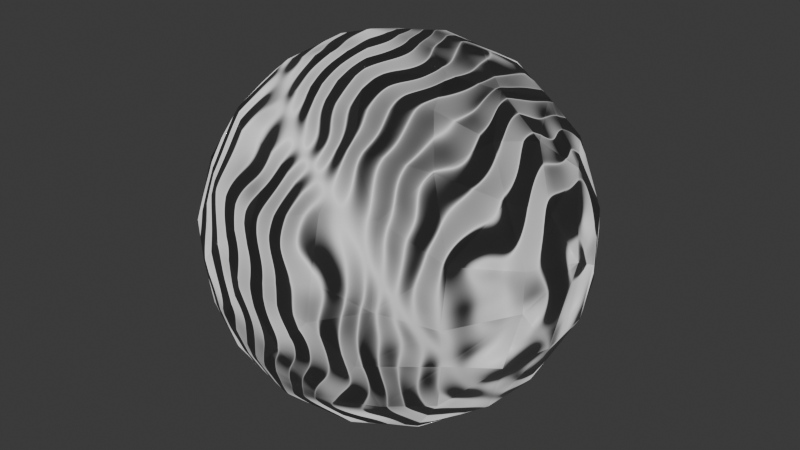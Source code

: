 # Source: powerUp.blend  (saved by Blender 4.2.67; exported with 4.5.12 LTS)
import bpy
from mathutils import Matrix  # noqa: F401  (used for matrix-valued properties, if any)

bpy.ops.wm.read_factory_settings(use_empty=True)
scene = bpy.context.scene
scene.name = 'Scene'

# ---- collections
col_collection = bpy.data.collections.new('Collection'); scene.collection.children.link(col_collection)

# ---- images (referenced by path relative to the original .blend; pixels are not part of the script)
import os
ASSET_DIR = os.environ.get("B2B_ASSET_DIR", "")  # directory of the original .blend (textures are referenced by path, not embedded)
HERE = os.path.dirname(os.path.abspath(__file__))  # packed textures are extracted next to this script under _unpacked/

def load_image(name, relpath, width, height, colorspace="sRGB"):
    """Load a texture the original file referenced (path relative to the .blend, or extracted next to this script)."""
    p = next((c for c in (os.path.join(HERE, relpath), os.path.join(ASSET_DIR, relpath)) if relpath and os.path.exists(c)), "")
    if p:
        img = bpy.data.images.load(p, check_existing=True)
        img.name = name
    else:  # same state as the original file: an image datablock whose file is absent (Cycles renders it pink)
        img = bpy.data.images.new(name, width, height)
        img.source = "FILE"
        img.filepath = "//" + (relpath or name)
    img.colorspace_settings.name = colorspace
    return img
img_power_up_orb_normale = load_image('power up orb normale', 'power up orb normale.png', 1024, 1024, 'sRGB')

# ---- materials (node trees are filled in below, after node groups)
mat_material_001 = bpy.data.materials.new('Material.001')

# ---- material node trees
mat_material_001.use_nodes = True; mat_material_001.node_tree.nodes.clear()
_N = mat_material_001.node_tree.nodes; _L = mat_material_001.node_tree.links
n0 = _N.new('ShaderNodeBsdfPrincipled'); n0.name = 'Principled BSDF'; n0.location = (10, 300)
n1 = _N.new('ShaderNodeOutputMaterial'); n1.name = 'Material Output'; n1.location = (300, 300)
n2 = _N.new('ShaderNodeTexWave'); n2.name = 'Wave Texture'; n2.location = (-316, 231)
n2.inputs[1].default_value = 3.7
n2.inputs[2].default_value = 8.3
n2.inputs[3].default_value = 0.7
n3 = _N.new('ShaderNodeTexImage'); n3.name = 'Image Texture'; n3.location = (-592, 164)
n3.image = img_power_up_orb_normale
_L.new(n0.outputs[0], n1.inputs[0])
_L.new(n2.outputs[0], n1.inputs[2])
n1.is_active_output = True

# ---- world
world_world = bpy.data.worlds.new('World'); scene.world = world_world
world_world.use_nodes = True; world_world.node_tree.nodes.clear()
_N = world_world.node_tree.nodes; _L = world_world.node_tree.links
n0 = _N.new('ShaderNodeOutputWorld'); n0.name = 'World Output'; n0.location = (300, 300)
n1 = _N.new('ShaderNodeBackground'); n1.name = 'Background'; n1.location = (10, 300)
n1.inputs[0].default_value = (0.05088, 0.05088, 0.05088, 1.0)
_L.new(n1.outputs[0], n0.inputs[0])
n0.is_active_output = True
world_world.color = (0.05088, 0.05088, 0.05088)
world_world.sun_shadow_jitter_overblur = 0.0

# ---- meshes
me_sphere = bpy.data.meshes.new('Sphere')
me_sphere.from_pydata([(-0.1075, 0.5405, 0.8388), (-0.0881, 0.9998, -0.008211), (-0.0741, 0.8263, -0.5628), (-0.02949, 0.3883, 0.9246), (0.05792, 0.9591, 0.3019), (0.09294, 0.9611, -0.2931), (0.1046, 0.6275, -0.7835), (0.2911, 0.9597, 0.09897), (0.2439, 0.804, -0.5485), (0.01995, 0.2025, 0.9816), (0.2727, 0.5791, 0.7789), (0.3852, 0.7944, 0.4873), (0.4842, 0.8796, -0.08897), (0.4286, 0.8241, -0.379), (0.5327, 0.6377, -0.5629), (0.6044, 0.7488, 0.3009), (0.6307, 0.7533, -0.2046), (0.3836, 0.5918, -0.7185), (0.1684, 0.1126, -0.9849), (0.3978, 0.3911, 0.8347), (0.5813, 0.3977, 0.7175), (0.6869, 0.5379, 0.5033), (0.7874, 0.6234, -2.232e-08), (0.706, 0.6005, -0.3852), (0.2093, 0.3299, -0.9264), (0.0, 0.0, 1.0), (0.8683, 0.4652, 0.1971), (0.966, 0.2746, 3.215e-08), (0.8683, 0.4652, -0.1971), (0.6955, 0.3595, -0.6332), (0.4423, 0.348, -0.8349), (0.3012, 0.2358, 0.9329), (0.7648, 0.05054, 0.654), (0.8502, 0.2609, 0.4754), (0.9187, 0.2698, -0.3167), (0.1977, -0.02575, 0.9864), (1.001, 0.06452, 0.1155), (0.7757, 0.07222, -0.639), (0.5518, 0.04446, 0.842), (0.9238, -0.07466, 0.3852), (0.9624, -0.07797, -0.2929), (0.5551, -0.008386, -0.8368), (0.3701, -0.1214, 0.9246), (0.6816, -0.1938, 0.7087), (0.8271, -0.2853, 0.4971), (0.9429, -0.285, 0.1971), (0.9558, -0.3083, 3.829e-08), (0.8948, -0.3515, -0.2918), (0.7443, -0.2301, -0.639), (0.3849, 0.008339, -0.9292), (0.7569, -0.5995, 0.2929), (0.4217, -0.3664, -0.8381), (0.4565, -0.3218, 0.8341), (0.5996, -0.4975, 0.639), (0.7651, -0.6507, -1.127e-07), (0.7621, -0.6241, -0.1971), (0.6893, -0.562, -0.4754), (0.4939, -0.7355, 0.474), (0.5412, -0.8406, 0.09853), (0.4939, -0.7355, -0.474), (0.5144, -0.4894, -0.7128), (0.2247, -0.3196, -0.9264), (0.2008, -0.5212, 0.8341), (0.4652, -0.8683, -0.1971), (0.2609, -0.8502, -0.4754), (0.288, -0.649, 0.7128), (0.2609, -0.8502, 0.4754), (0.2869, -0.9423, 0.1971), (0.2746, -0.966, 1.569e-08), (0.1912, -0.6099, -0.7777), (-0.09342, -1.002, 0.07436), (0.09753, -0.9802, -0.1971), (0.1026, -0.3685, 0.9329), (-0.08051, -0.7749, 0.639), (-0.07466, -0.9238, 0.3852), (-0.285, -0.9429, 0.1971), (-0.07466, -0.9238, -0.3852), (-0.08051, -0.7749, -0.639), (0.09572, -0.1791, -0.9831), (-0.3709, -0.6851, 0.639), (-0.285, -0.9429, -0.1971), (-0.3965, -0.7864, -0.4915), (-0.1226, -0.5449, -0.8341), (-0.02569, -0.2007, 0.9816), (-0.1744, -0.535, 0.8349), (-0.4225, -0.8249, 0.3852), (-0.4889, -0.8773, -3.888e-09), (-0.1526, -0.1328, -0.9816), (-0.6619, -0.7531, 0.1155), (-0.5706, -0.7685, -0.3134), (-0.3797, -0.6, -0.7128), (-0.1396, -0.3588, -0.9292), (0.0, 0.0, -1.0), (-0.2537, -0.2955, 0.9246), (-0.6049, -0.491, 0.639), (-0.706, -0.6005, 0.3852), (-0.7608, -0.6257, -0.1971), (-0.6967, -0.5292, -0.4971), (-0.4046, -0.385, -0.8341), (-0.8118, -0.3477, 0.4805), (-0.8683, -0.4652, 0.1971), (-0.8939, -0.4578, 4.396e-08), (-0.4928, -0.2522, 0.842), (-0.673, -0.2101, 0.7117), (-1.001, -0.1038, 0.07436), (-0.9423, -0.2869, -0.1971), (-0.8502, -0.2609, -0.4754), (-0.649, -0.288, -0.7128), (-0.443, -0.1396, -0.8935), (-0.8848, -0.09003, 0.4754), (-0.5484, 0.1195, -0.8318), (-0.3849, 0.008339, 0.9292), (-0.9804, 0.09556, 0.1971), (-0.956, 0.04749, -0.3134), (-0.7609, 0.04373, -0.6563), (-0.6263, 0.09188, 0.7852), (-0.8519, 0.2554, 0.4754), (-0.9562, 0.3075, -0.09898), (-0.3602, 0.1426, -0.928), (-0.7378, 0.4905, 0.474), (-0.8678, 0.5022, 0.1155), (-0.8249, 0.4225, -0.3852), (-0.7233, 0.2852, -0.6424), (-0.6, 0.3797, 0.7128), (-0.6242, 0.787, 0.09898), (-0.7621, 0.6241, -0.1971), (-0.6349, 0.54, -0.558), (-0.1989, 0.01959, 0.9859), (-0.3271, 0.3486, 0.887), (-0.5664, 0.6857, 0.4754), (-0.6008, 0.7455, -0.3167), (-0.4254, 0.4557, -0.7927), (-0.1476, 0.1387, -0.9846), (-0.279, 0.6478, 0.7185), (-0.2609, 0.8502, 0.4754), (-0.3009, 0.9532, 0.1271), (-0.2869, 0.9423, -0.1971), (-0.2758, 0.8829, -0.3919), (-0.3098, 0.7131, -0.6424), (0.07722, 0.7841, 0.6282), (-0.1028, 0.5447, -0.8363), (-0.1176, 0.3687, -0.9259)], [], [(4, 7, 1), (92, 132, 18), (0, 3, 10), (5, 8, 2), (8, 17, 6), (139, 11, 4), (7, 12, 5), (9, 31, 3), (31, 19, 10), (8, 13, 14), (6, 17, 30), (11, 15, 7), (19, 20, 10), (12, 15, 22), (9, 25, 35), (16, 23, 13), (22, 28, 16), (14, 23, 29), (14, 29, 17), (15, 21, 26), (21, 20, 33), (30, 49, 24), (22, 26, 27), (28, 34, 23), (31, 38, 19), (27, 34, 28), (29, 34, 37), (38, 32, 20), (26, 33, 36), (31, 35, 42), (37, 40, 48), (38, 43, 32), (32, 43, 44), (36, 39, 45), (36, 45, 46), (41, 48, 51), (18, 49, 78), (92, 18, 78), (46, 47, 40), (38, 42, 52), (52, 53, 43), (51, 61, 49), (35, 72, 42), (52, 72, 62), (53, 65, 57), (53, 57, 50), (50, 57, 58), (58, 67, 68), (35, 25, 83), (63, 64, 59), (57, 65, 66), (68, 71, 63), (71, 76, 64), (62, 72, 84), (64, 76, 77), (64, 77, 69), (69, 77, 82), (70, 74, 75), (70, 80, 71), (70, 75, 86), (92, 78, 87), (72, 83, 93), (80, 81, 76), (84, 79, 73), (91, 87, 78), (82, 90, 98), (75, 85, 88), (86, 89, 80), (80, 89, 81), (93, 102, 84), (81, 89, 97), (83, 25, 127), (98, 108, 91), (88, 95, 100), (88, 100, 101), (96, 97, 89), (97, 107, 90), (127, 111, 93), (102, 103, 94), (98, 107, 108), (94, 99, 95), (101, 105, 96), (99, 103, 109), (105, 113, 106), (102, 111, 115), (106, 113, 114), (102, 115, 103), (106, 114, 107), (104, 109, 112), (92, 87, 132), (104, 113, 105), (104, 112, 117), (104, 117, 113), (114, 113, 122), (109, 115, 116), (112, 116, 120), (117, 121, 113), (111, 127, 128), (111, 128, 115), (122, 121, 126), (116, 123, 119), (110, 122, 131), (126, 131, 122), (119, 123, 129), (125, 130, 121), (124, 130, 125), (126, 130, 138), (128, 133, 123), (131, 141, 118), (129, 133, 134), (131, 138, 140), (127, 25, 9), (138, 137, 2), (134, 139, 4), (1, 5, 136), (136, 5, 137), (133, 0, 139), (2, 6, 138), (2, 8, 6), (18, 132, 141, 24), (21, 11, 10, 20), (1, 7, 5), (139, 0, 10), (5, 13, 8), (139, 10, 11), (7, 4, 11), (5, 12, 13), (3, 31, 10), (7, 15, 12), (12, 16, 13), (17, 8, 14), (6, 30, 24), (37, 41, 30, 29), (11, 21, 15), (12, 22, 16), (9, 35, 31), (14, 13, 23), (22, 15, 26), (16, 28, 23), (17, 29, 30), (26, 21, 33), (18, 24, 49), (22, 27, 28), (29, 23, 34), (19, 38, 20), (33, 20, 32), (40, 34, 27, 36), (49, 30, 41), (27, 26, 36), (33, 32, 39), (36, 33, 39), (50, 54, 46, 45), (31, 42, 38), (37, 34, 40), (36, 46, 40), (41, 37, 48), (32, 44, 39), (41, 51, 49), (45, 39, 44), (48, 40, 47), (38, 52, 43), (47, 55, 56), (48, 47, 56), (48, 56, 60), (44, 43, 53), (51, 48, 60), (44, 53, 50), (45, 44, 50), (49, 61, 78), (55, 47, 46, 54), (65, 53, 52, 62), (42, 72, 52), (63, 55, 54, 58), (56, 59, 60), (54, 50, 58), (59, 56, 55, 63), (66, 67, 58, 57), (69, 60, 59, 64), (58, 68, 63), (35, 83, 72), (73, 65, 62, 84), (51, 60, 69), (51, 69, 61), (63, 71, 64), (78, 61, 91), (68, 67, 70), (68, 70, 71), (91, 61, 69, 82), (66, 65, 73), (66, 73, 74), (74, 70, 67, 66), (85, 74, 73, 79), (71, 80, 76), (70, 86, 80), (72, 93, 84), (77, 76, 81), (77, 81, 90), (82, 77, 90), (96, 89, 86, 88), (75, 74, 85), (82, 98, 91), (86, 75, 88), (94, 79, 84, 102), (83, 127, 93), (95, 85, 79, 94), (81, 97, 90), (106, 97, 96, 105), (88, 85, 95), (98, 90, 107), (91, 108, 87), (88, 101, 96), (109, 104, 100, 99), (93, 111, 102), (97, 106, 107), (94, 103, 99), (100, 95, 99), (114, 110, 108, 107), (101, 100, 104), (101, 104, 105), (109, 103, 115), (132, 87, 108, 118), (108, 110, 118), (129, 124, 120, 119), (112, 109, 116), (122, 113, 121), (116, 115, 123), (110, 114, 122), (117, 112, 120), (120, 116, 119), (117, 120, 125), (117, 125, 121), (115, 128, 123), (118, 110, 131), (126, 121, 130), (134, 135, 124, 129), (120, 124, 125), (118, 141, 132), (126, 138, 131), (129, 123, 133), (131, 140, 141), (136, 130, 124, 135), (24, 141, 140, 6), (9, 3, 128, 127), (130, 136, 137), (128, 3, 0), (138, 130, 137), (128, 0, 133), (135, 1, 136), (134, 133, 139), (140, 138, 6), (135, 134, 4), (1, 135, 4), (137, 5, 2)])
me_sphere.polygons.foreach_set('use_smooth', [True] * 253)
_uv = me_sphere.uv_layers.new(name='UVMap')
_uv.uv.foreach_set('vector', [0.7419, 0.5992, 0.7046, 0.5313, 0.764, 0.5, 0.7344, 0.0, 0.8796, 0.0625, 0.5937, 0.0625, 0.01227, 0.4689, 0.0844, 0.4318, 0.1338, 0.5722, 0.7346, 0.4067, 0.7031, 0.3125, 0.7642, 0.3125, 0.7031, 0.3125, 0.6584, 0.25, 0.7199, 0.219, 0.7344, 0.7173, 0.6783, 0.6606, 0.7419, 0.5992, 0.7046, 0.5313, 0.6701, 0.4722, 0.7346, 0.4067, 0.1476, 0.3905, 0.2088, 0.4664, 0.0844, 0.4318, 0.2088, 0.4664, 0.2063, 0.5339, 0.1338, 0.5722, 0.7031, 0.3125, 0.6737, 0.375, 0.6392, 0.3125, 0.7199, 0.219, 0.6584, 0.25, 0.6061, 0.1875, 0.142, 0.7315, 0.2621, 0.771, 0.1729, 0.9326, 0.2063, 0.5339, 0.2575, 0.5806, 0.1338, 0.5722, 0.3051, 0.9504, 0.2621, 0.771, 0.397, 0.8049, 0.1476, 0.3905, 0.1971, 0.3389, 0.2441, 0.3835, 0.6391, 0.4375, 0.6122, 0.375, 0.6737, 0.375, 0.397, 0.8049, 0.4912, 0.7994, 0.4054, 0.924, 0.5832, 1.0, 0.5163, 0.9099, 0.6679, 0.8792, 0.6392, 0.3125, 0.5775, 0.2835, 0.6584, 0.25, 0.2621, 0.771, 0.2851, 0.6655, 0.3901, 0.7151, 0.2851, 0.6655, 0.2575, 0.5806, 0.3688, 0.6139, 0.6061, 0.1875, 0.5035, 0.125, 0.6602, 0.125, 0.397, 0.8049, 0.3901, 0.7151, 0.4796, 0.7048, 0.4912, 0.7994, 0.5646, 0.7633, 0.5163, 0.9099, 0.2088, 0.4664, 0.3071, 0.4797, 0.2063, 0.5339, 0.4796, 0.7048, 0.5646, 0.7633, 0.4912, 0.7994, 0.6679, 0.8792, 0.5646, 0.7633, 0.7075, 0.763, 0.3071, 0.4797, 0.3641, 0.5338, 0.2575, 0.5806, 0.3901, 0.7151, 0.3688, 0.6139, 0.4889, 0.6345, 0.2088, 0.4664, 0.2441, 0.3835, 0.302, 0.4063, 0.7075, 0.763, 0.6109, 0.6619, 0.7524, 0.6633, 0.3071, 0.4797, 0.3886, 0.4679, 0.3641, 0.5338, 0.3641, 0.5338, 0.3886, 0.4679, 0.4539, 0.494, 0.4889, 0.6345, 0.4492, 0.5601, 0.5204, 0.5428, 0.4889, 0.6345, 0.5204, 0.5428, 0.5687, 0.5643, 0.8337, 0.7792, 0.7524, 0.6633, 0.9091, 0.6229, 0.5937, 0.0625, 0.5035, 0.125, 0.3281, 0.0625, 0.4531, 0.0, 0.5937, 0.0625, 0.3281, 0.0625, 0.5687, 0.5643, 0.6495, 0.5873, 0.6109, 0.6619, 0.3071, 0.4797, 0.302, 0.4063, 0.367, 0.3936, 0.367, 0.3936, 0.4461, 0.4065, 0.3886, 0.4679, 0.3861, 0.1875, 0.3477, 0.125, 0.5035, 0.125, 0.2441, 0.3835, 0.3167, 0.2982, 0.302, 0.4063, 0.367, 0.3936, 0.3167, 0.2982, 0.3797, 0.302, 0.4461, 0.4065, 0.4367, 0.3103, 0.5128, 0.3595, 0.4461, 0.4065, 0.5128, 0.3595, 0.5391, 0.447, 0.5391, 0.447, 0.5128, 0.3595, 0.6186, 0.3836, 0.6186, 0.3836, 0.611, 0.2979, 0.6735, 0.3075, 0.2441, 0.3835, 0.1971, 0.3389, 0.2473, 0.292, 0.7098, 0.3928, 0.8274, 0.3803, 0.7828, 0.4621, 0.5128, 0.3595, 0.4367, 0.3103, 0.5235, 0.2869, 0.6735, 0.3075, 0.7583, 0.271, 0.7098, 0.3928, 0.7583, 0.271, 0.8622, 0.237, 0.8274, 0.3803, 0.3797, 0.302, 0.3167, 0.2982, 0.337, 0.1873, 0.8274, 0.3803, 0.8622, 0.237, 0.9743, 0.3148, 0.8274, 0.3803, 0.9743, 0.3148, 0.9604, 0.4755, 0.2969, 0.2191, 0.2343, 0.2817, 0.2148, 0.1875, 0.6759, 0.1747, 0.5553, 0.1749, 0.6301, 0.08571, 0.6759, 0.1747, 0.8102, 0.1164, 0.7583, 0.271, 0.6759, 0.1747, 0.6301, 0.08571, 0.7351, 1.171e-07, 0.2031, 0.0, 0.3281, 0.0625, 0.1136, 0.0625, 0.3167, 0.2982, 0.2473, 0.292, 0.2384, 0.2023, 0.2033, 0.4375, 0.1764, 0.3372, 0.2372, 0.375, 0.337, 0.1873, 0.3987, 0.07653, 0.4502, 0.1861, 0.191, 0.125, 0.1136, 0.0625, 0.3281, 0.0625, 0.2148, 0.1875, 0.1603, 0.25, 0.1211, 0.1875, 0.2033, 0.5625, 0.1747, 0.625, 0.1344, 0.5372, 0.1691, 0.5, 0.1484, 0.3993, 0.2033, 0.4375, 0.2033, 0.4375, 0.1484, 0.3993, 0.1764, 0.3372, 0.2384, 0.2023, 0.185, 0.1098, 0.337, 0.1873, 0.1764, 0.3372, 0.1484, 0.3993, 0.102, 0.3347, 0.2473, 0.292, 0.1971, 0.3389, 0.1466, 0.2854, 0.1211, 0.1875, 0.05509, 0.1536, 0.191, 0.125, 0.1344, 0.5372, 0.1122, 0.625, 0.07829, 0.5625, 0.1344, 0.5372, 0.07829, 0.5625, 0.07532, 0.5, 0.1095, 0.4375, 0.102, 0.3347, 0.1484, 0.3993, 0.102, 0.3347, 0.06653, 0.25, 0.1603, 0.25, 0.1466, 0.2854, 0.1024, 0.216, 0.2384, 0.2023, 0.07525, 0.8125, 0.04817, 0.75, 0.1089, 0.72, 0.1211, 0.1875, 0.06653, 0.25, 0.05509, 0.1536, 0.1089, 0.72, 0.0625, 0.6587, 0.1122, 0.625, 0.07532, 0.5, 0.04704, 0.4375, 0.1095, 0.4375, 0.0625, 0.6587, 0.04817, 0.75, 0.01566, 0.6558, 0.04704, 0.4375, 0.0, 0.3993, 0.04691, 0.3442, 0.07525, 0.8125, 0.03246, 0.875, 0.0, 0.7844, 0.04691, 0.3442, 0.0, 0.3993, 0.0, 0.273, 0.07525, 0.8125, 0.0, 0.7844, 0.04817, 0.75, 0.04691, 0.3442, 0.0, 0.273, 0.06653, 0.25, 0.01888, 0.5206, 0.01566, 0.6558, 0.0, 0.5625, 0.01562, 0.0, 0.1136, 0.0625, 0.0, 0.0625, 0.01888, 0.5206, 0.0, 0.3993, 0.04704, 0.4375, 1.0, 0.5, 0.9845, 0.5625, 0.9518, 0.4692, 1.0, 0.5, 0.9518, 0.4692, 0.9922, 0.3993, 0.9919, 0.273, 0.9922, 0.3993, 0.9379, 0.2821, 1.0, 0.6558, 0.9754, 0.7844, 0.9532, 0.6558, 0.9845, 0.5625, 0.9532, 0.6558, 0.9157, 0.5372, 0.9518, 0.4692, 0.9247, 0.375, 0.9922, 0.3993, 0.1024, 0.216, 0.1466, 0.2854, 7.063e-08, 0.3351, 0.9788, 0.875, 0.8724, 0.8432, 0.9754, 0.7844, 0.9379, 0.2821, 0.9247, 0.375, 0.8878, 0.3125, 0.9532, 0.6558, 0.9103, 0.75, 0.9062, 0.6564, 0.9657, 0.1875, 0.9379, 0.2821, 0.8684, 0.2123, 0.8878, 0.3125, 0.8684, 0.2123, 0.9379, 0.2821, 0.9062, 0.6564, 0.9103, 0.75, 0.8594, 0.6558, 0.8908, 0.4375, 0.8559, 0.3961, 0.9247, 0.375, 0.858, 0.5308, 0.8559, 0.3961, 0.8908, 0.4375, 0.8878, 0.3125, 0.8559, 0.3961, 0.8129, 0.2821, 0.8724, 0.8432, 0.8147, 0.75, 0.9103, 0.75, 0.8684, 0.2123, 0.7991, 0.125, 0.9399, 0.125, 0.8594, 0.6558, 0.8147, 0.75, 0.7969, 0.6538, 0.8684, 0.2123, 0.8129, 0.2821, 0.7796, 0.1875, 0.1466, 0.2854, 0.1971, 0.3389, 0.1476, 0.3905, 0.8129, 0.2821, 0.7982, 0.375, 0.7642, 0.3125, 0.7969, 0.6538, 0.7344, 0.7173, 0.7419, 0.5992, 0.764, 0.5, 0.7346, 0.4067, 0.797, 0.4375, 0.797, 0.4375, 0.7346, 0.4067, 0.7982, 0.375, 0.8147, 0.75, 0.7812, 0.8125, 0.7344, 0.7173, 0.7642, 0.3125, 0.7199, 0.219, 0.8129, 0.2821, 0.7642, 0.3125, 0.7031, 0.3125, 0.7199, 0.219, 0.5937, 0.0625, 0.8796, 0.0625, 0.7991, 0.125, 0.6602, 0.125, 0.2851, 0.6655, 0.142, 0.7315, 0.1338, 0.5722, 0.2575, 0.5806, 0.764, 0.5, 0.7046, 0.5313, 0.7346, 0.4067, 0.01747, 0.6373, 0.01227, 0.4689, 0.1338, 0.5722, 0.7346, 0.4067, 0.6737, 0.375, 0.7031, 0.3125, 0.01747, 0.6373, 0.1338, 0.5722, 0.142, 0.7315, 0.7046, 0.5313, 0.7419, 0.5992, 0.6783, 0.6606, 0.7346, 0.4067, 0.6701, 0.4722, 0.6737, 0.375, 0.0844, 0.4318, 0.2088, 0.4664, 0.1338, 0.5722, 0.1729, 0.9326, 0.2621, 0.771, 0.3051, 0.9504, 0.6701, 0.4722, 0.6391, 0.4375, 0.6737, 0.375, 0.6584, 0.25, 0.7031, 0.3125, 0.6392, 0.3125, 0.7199, 0.219, 0.6061, 0.1875, 0.6602, 0.125, 0.7075, 0.763, 0.8337, 0.7792, 0.7966, 0.9382, 0.6679, 0.8792, 0.142, 0.7315, 0.2851, 0.6655, 0.2621, 0.771, 0.3051, 0.9504, 0.397, 0.8049, 0.4054, 0.924, 0.1476, 0.3905, 0.2441, 0.3835, 0.2088, 0.4664, 0.6392, 0.3125, 0.6737, 0.375, 0.6122, 0.375, 0.397, 0.8049, 0.2621, 0.771, 0.3901, 0.7151, 0.4054, 0.924, 0.4912, 0.7994, 0.5163, 0.9099, 0.6584, 0.25, 0.5775, 0.2835, 0.6061, 0.1875, 0.3901, 0.7151, 0.2851, 0.6655, 0.3688, 0.6139, 0.5937, 0.0625, 0.6602, 0.125, 0.5035, 0.125, 0.397, 0.8049, 0.4796, 0.7048, 0.4912, 0.7994, 0.6679, 0.8792, 0.5163, 0.9099, 0.5646, 0.7633, 0.2063, 0.5339, 0.3071, 0.4797, 0.2575, 0.5806, 0.3688, 0.6139, 0.2575, 0.5806, 0.3641, 0.5338, 0.6109, 0.6619, 0.5646, 0.7633, 0.4796, 0.7048, 0.4889, 0.6345, 0.5035, 0.125, 0.6061, 0.1875, 0.4976, 0.1875, 0.4796, 0.7048, 0.3901, 0.7151, 0.4889, 0.6345, 0.3688, 0.6139, 0.3641, 0.5338, 0.4492, 0.5601, 0.4889, 0.6345, 0.3688, 0.6139, 0.4492, 0.5601, 0.5391, 0.447, 0.6147, 0.4693, 0.5687, 0.5643, 0.5204, 0.5428, 0.2088, 0.4664, 0.302, 0.4063, 0.3071, 0.4797, 0.7075, 0.763, 0.5646, 0.7633, 0.6109, 0.6619, 0.4889, 0.6345, 0.5687, 0.5643, 0.6109, 0.6619, 0.8337, 0.7792, 0.7075, 0.763, 0.7524, 0.6633, 0.3641, 0.5338, 0.4539, 0.494, 0.4492, 0.5601, 0.4976, 0.1875, 0.3861, 0.1875, 0.5035, 0.125, 0.5204, 0.5428, 0.4492, 0.5601, 0.4539, 0.494, 0.7524, 0.6633, 0.6109, 0.6619, 0.6495, 0.5873, 0.3071, 0.4797, 0.367, 0.3936, 0.3886, 0.4679, 0.6495, 0.5873, 0.6631, 0.4973, 0.7419, 0.5376, 0.7524, 0.6633, 0.6495, 0.5873, 0.7419, 0.5376, 0.7524, 0.6633, 0.7419, 0.5376, 0.8439, 0.5691, 0.4539, 0.494, 0.3886, 0.4679, 0.4461, 0.4065, 0.9091, 0.6229, 0.7524, 0.6633, 0.8439, 0.5691, 0.4539, 0.494, 0.4461, 0.4065, 0.5391, 0.447, 0.5204, 0.5428, 0.4539, 0.494, 0.5391, 0.447, 0.5035, 0.125, 0.3477, 0.125, 0.3281, 0.0625, 0.6631, 0.4973, 0.6495, 0.5873, 0.5687, 0.5643, 0.6147, 0.4693, 0.4367, 0.3103, 0.4461, 0.4065, 0.367, 0.3936, 0.3797, 0.302, 0.302, 0.4063, 0.3167, 0.2982, 0.367, 0.3936, 0.7098, 0.3928, 0.6631, 0.4973, 0.6147, 0.4693, 0.6186, 0.3836, 0.7419, 0.5376, 0.7828, 0.4621, 0.8439, 0.5691, 0.6147, 0.4693, 0.5391, 0.447, 0.6186, 0.3836, 0.7828, 0.4621, 0.7419, 0.5376, 0.6631, 0.4973, 0.7098, 0.3928, 0.5235, 0.2869, 0.611, 0.2979, 0.6186, 0.3836, 0.5128, 0.3595, 0.9604, 0.4755, 0.8439, 0.5691, 0.7828, 0.4621, 0.8274, 0.3803, 0.6186, 0.3836, 0.6735, 0.3075, 0.7098, 0.3928, 0.2441, 0.3835, 0.2473, 0.292, 0.3167, 0.2982, 0.4502, 0.1861, 0.4367, 0.3103, 0.3797, 0.302, 0.337, 0.1873, 0.9091, 0.6229, 0.8439, 0.5691, 0.9604, 0.4755, 0.3861, 0.1875, 0.2969, 0.2191, 0.3477, 0.125, 0.7098, 0.3928, 0.7583, 0.271, 0.8274, 0.3803, 0.3281, 0.0625, 0.3477, 0.125, 0.191, 0.125, 0.6735, 0.3075, 0.611, 0.2979, 0.6759, 0.1747, 0.6735, 0.3075, 0.6759, 0.1747, 0.7583, 0.271, 0.191, 0.125, 0.3477, 0.125, 0.2969, 0.2191, 0.2148, 0.1875, 0.5235, 0.2869, 0.4367, 0.3103, 0.4502, 0.1861, 0.5235, 0.2869, 0.4502, 0.1861, 0.5553, 0.1749, 0.5553, 0.1749, 0.6759, 0.1747, 0.611, 0.2979, 0.5235, 0.2869, 0.5233, 0.02754, 0.5553, 0.1749, 0.4502, 0.1861, 0.3987, 0.07653, 0.7583, 0.271, 0.8102, 0.1164, 0.8622, 0.237, 0.6759, 0.1747, 0.7351, 1.171e-07, 0.8102, 0.1164, 0.3167, 0.2982, 0.2384, 0.2023, 0.337, 0.1873, 0.2343, 0.2817, 0.2372, 0.375, 0.1764, 0.3372, 0.2343, 0.2817, 0.1764, 0.3372, 0.1603, 0.25, 0.2148, 0.1875, 0.2343, 0.2817, 0.1603, 0.25, 0.1095, 0.4375, 0.1484, 0.3993, 0.1691, 0.5, 0.1344, 0.5372, 0.6301, 0.08571, 0.5553, 0.1749, 0.5233, 0.02754, 0.2148, 0.1875, 0.1211, 0.1875, 0.191, 0.125, 0.1691, 0.5, 0.2033, 0.5625, 0.1344, 0.5372, 0.2884, 1.526e-07, 0.3987, 0.07653, 0.337, 0.1873, 0.185, 0.1098, 0.2473, 0.292, 0.1466, 0.2854, 0.2384, 0.2023, 0.1122, 0.625, 0.1747, 0.625, 0.1718, 0.7183, 0.1089, 0.72, 0.1764, 0.3372, 0.102, 0.3347, 0.1603, 0.25, 0.04691, 0.3442, 0.102, 0.3347, 0.1095, 0.4375, 0.04704, 0.4375, 0.1344, 0.5372, 0.1747, 0.625, 0.1122, 0.625, 0.1211, 0.1875, 0.1603, 0.25, 0.06653, 0.25, 0.191, 0.125, 0.05509, 0.1536, 0.1136, 0.0625, 0.1344, 0.5372, 0.07532, 0.5, 0.1095, 0.4375, 0.01566, 0.6558, 0.01888, 0.5206, 0.07829, 0.5625, 0.0625, 0.6587, 0.2384, 0.2023, 0.1024, 0.216, 0.185, 0.1098, 0.102, 0.3347, 0.04691, 0.3442, 0.06653, 0.25, 0.1089, 0.72, 0.04817, 0.75, 0.0625, 0.6587, 0.07829, 0.5625, 0.1122, 0.625, 0.0625, 0.6587, 0.0, 0.273, 0.0, 0.1875, 0.05509, 0.1536, 0.06653, 0.25, 0.07532, 0.5, 0.07829, 0.5625, 0.01888, 0.5206, 0.07532, 0.5, 0.01888, 0.5206, 0.04704, 0.4375, 0.01566, 0.6558, 0.04817, 0.75, 0.0, 0.7844, 0.0, 0.0625, 0.1136, 0.0625, 0.05509, 0.1536, 0.0, 0.125, 0.05509, 0.1536, 0.0, 0.1875, 0.0, 0.125, 0.8594, 0.6558, 0.858, 0.5308, 0.9157, 0.5372, 0.9062, 0.6564, 0.9845, 0.5625, 1.0, 0.6558, 0.9532, 0.6558, 0.9379, 0.2821, 0.9922, 0.3993, 0.9247, 0.375, 0.9532, 0.6558, 0.9754, 0.7844, 0.9103, 0.75, 0.9657, 0.1875, 0.9919, 0.273, 0.9379, 0.2821, 0.9518, 0.4692, 0.9845, 0.5625, 0.9157, 0.5372, 0.9157, 0.5372, 0.9532, 0.6558, 0.9062, 0.6564, 0.9518, 0.4692, 0.9157, 0.5372, 0.8908, 0.4375, 0.9518, 0.4692, 0.8908, 0.4375, 0.9247, 0.375, 0.9754, 0.7844, 0.8724, 0.8432, 0.9103, 0.75, 0.9399, 0.125, 0.9657, 0.1875, 0.8684, 0.2123, 0.8878, 0.3125, 0.9247, 0.375, 0.8559, 0.3961, 0.7969, 0.6538, 0.8018, 0.5432, 0.858, 0.5308, 0.8594, 0.6558, 0.9157, 0.5372, 0.858, 0.5308, 0.8908, 0.4375, 0.9399, 0.125, 0.7991, 0.125, 0.8796, 0.0625, 0.8878, 0.3125, 0.8129, 0.2821, 0.8684, 0.2123, 0.8594, 0.6558, 0.9103, 0.75, 0.8147, 0.75, 0.8684, 0.2123, 0.7796, 0.1875, 0.7991, 0.125, 0.797, 0.4375, 0.8559, 0.3961, 0.858, 0.5308, 0.8018, 0.5432, 0.6602, 0.125, 0.7991, 0.125, 0.7796, 0.1875, 0.7199, 0.219, 0.1476, 0.3905, 0.0844, 0.4318, 7.063e-08, 0.3351, 0.1466, 0.2854, 0.8559, 0.3961, 0.797, 0.4375, 0.7982, 0.375, 7.063e-08, 0.3351, 0.0844, 0.4318, 0.01227, 0.4689, 0.8129, 0.2821, 0.8559, 0.3961, 0.7982, 0.375, 0.8724, 0.8432, 0.7812, 0.8125, 0.8147, 0.75, 0.8018, 0.5432, 0.764, 0.5, 0.797, 0.4375, 0.7969, 0.6538, 0.8147, 0.75, 0.7344, 0.7173, 0.7796, 0.1875, 0.8129, 0.2821, 0.7199, 0.219, 0.8018, 0.5432, 0.7969, 0.6538, 0.7419, 0.5992, 0.764, 0.5, 0.8018, 0.5432, 0.7419, 0.5992, 0.7982, 0.375, 0.7346, 0.4067, 0.7642, 0.3125])
me_sphere.materials.append(mat_material_001)
me_sphere.update()
arm_armature = bpy.data.armatures.new('Armature')  # bones are not reproduced

# ---- objects
ob_sphere = bpy.data.objects.new('Sphere', me_sphere)
ob_armature = bpy.data.objects.new('Armature', arm_armature)

# ---- transforms, parenting, visibility, modifiers, constraints
ob_sphere.parent = ob_armature
ob_sphere.matrix_parent_inverse = Matrix(((1.0, 0.0, 0.0, -0.0), (0.0, -4.371e-08, 1.0, -0.443), (0.0, -1.0, -4.371e-08, 0.1833), (-0.0, 0.0, -0.0, 1.0)))
ob_sphere.location = (0.0, 0.0, 0.443)
_vg = ob_sphere.vertex_groups.new(name='Bone')
_vg.add([0, 1, 2, 3, 4, 5, 6, 7, 8, 9, 10, 11, 12, 13, 14, 15, 16, 17, 18, 19, 20, 21, 22, 23, 24, 25, 26, 27, 28, 29, 30, 31, 32, 33, 34, 35, 36, 37, 38, 39, 40, 41, 42, 43, 44, 45, 46, 47, 48, 49, 50, 51, 52, 53, 54, 55, 56, 57, 58, 59, 60, 61, 62, 63, 64, 65, 66, 67, 68, 69, 70, 71, 72, 73, 74, 75, 76, 77, 78, 79, 80, 81, 82, 83, 84, 85, 86, 87, 88, 89, 90, 91, 92, 93, 94, 95, 96, 97, 98, 99, 100, 101, 102, 103, 104, 105, 106, 107, 108, 109, 110, 111, 112, 113, 114, 115, 116, 117, 118, 119, 120, 121, 122, 123, 124, 125, 126, 127, 128, 129, 130, 131, 132, 133, 134, 135, 136, 137, 138, 139, 140, 141], 1.0, 'REPLACE')
_m = ob_sphere.modifiers.new('Armature', 'ARMATURE')
_m.object = ob_armature
ob_armature.location = (0.0, 0.1833, 0.443)
ob_armature.rotation_euler = (1.571, -0.0, 0.0)

# ---- collection membership
col_collection.objects.link(ob_sphere)
col_collection.objects.link(ob_armature)

# ---- scene / render settings (as saved in the file)
scene.frame_start = 1; scene.frame_end = 250; scene.frame_set(28)
scene.render.engine = 'CYCLES'
scene.cycles.bake_type = 'NORMAL'
bpy.context.view_layer.update()

# ---- added for rendering (the .blend has no active camera and no usable light): camera, sun
cam_auto = bpy.data.cameras.new('AutoCamera')
cam_auto.lens = 50.0
cam_auto.sensor_width = 36.0
cam_auto.clip_end = 1000.0
ob_auto_camera = bpy.data.objects.new('AutoCamera', cam_auto)
scene.collection.objects.link(ob_auto_camera)
ob_auto_camera.location = (3.20654, -3.84912, 3.01384)
ob_auto_camera.rotation_euler = (1.09748, -7.21219e-08, 0.694738)
scene.camera = ob_auto_camera
light_auto_sun = bpy.data.lights.new('AutoSun', 'SUN')
light_auto_sun.energy = 3.0
light_auto_sun.angle = 0.0523599
ob_auto_sun = bpy.data.objects.new('AutoSun', light_auto_sun)
scene.collection.objects.link(ob_auto_sun)
ob_auto_sun.rotation_euler = (0.872665, 0.174533, 0.523599)
bpy.context.view_layer.update()
